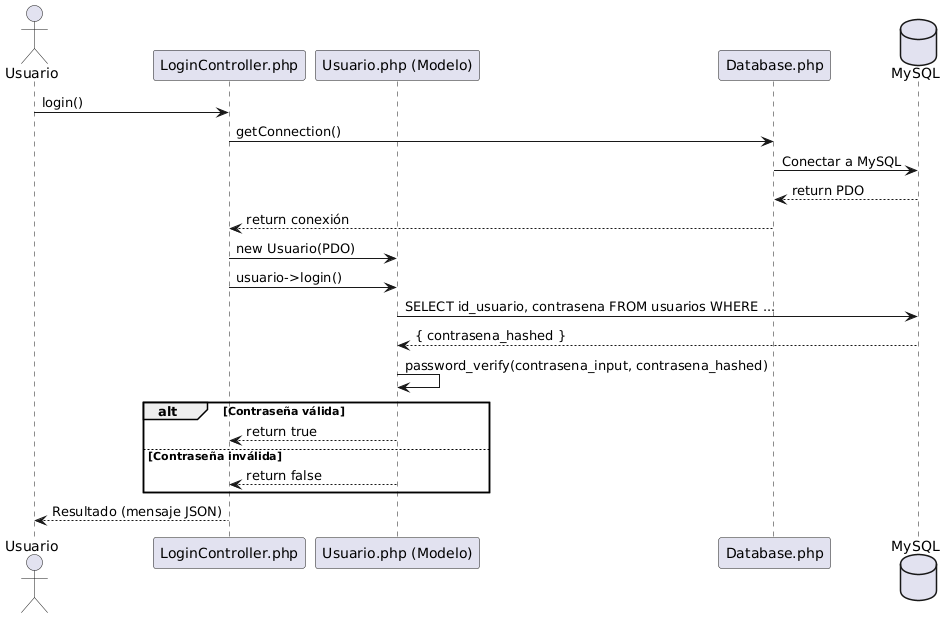

The diagram above was rendered by PlantUML. Its source (embedded in the PNG):
@startuml
actor Usuario
participant "LoginController.php" as Controller
participant "Usuario.php (Modelo)" as Model
participant "Database.php" as DB
database "MySQL" as DBMS

Usuario -> Controller : login()
Controller -> DB : getConnection()
DB -> DBMS : Conectar a MySQL
DBMS --> DB : return PDO
DB --> Controller : return conexión

Controller -> Model : new Usuario(PDO)
Controller -> Model : usuario->login()

Model -> DBMS : SELECT id_usuario, contrasena FROM usuarios WHERE ...
DBMS --> Model : { contrasena_hashed }

Model -> Model : password_verify(contrasena_input, contrasena_hashed)

alt Contraseña válida
    Model --> Controller : return true
else Contraseña inválida
    Model --> Controller : return false
end

Controller --> Usuario : Resultado (mensaje JSON)
@enduml